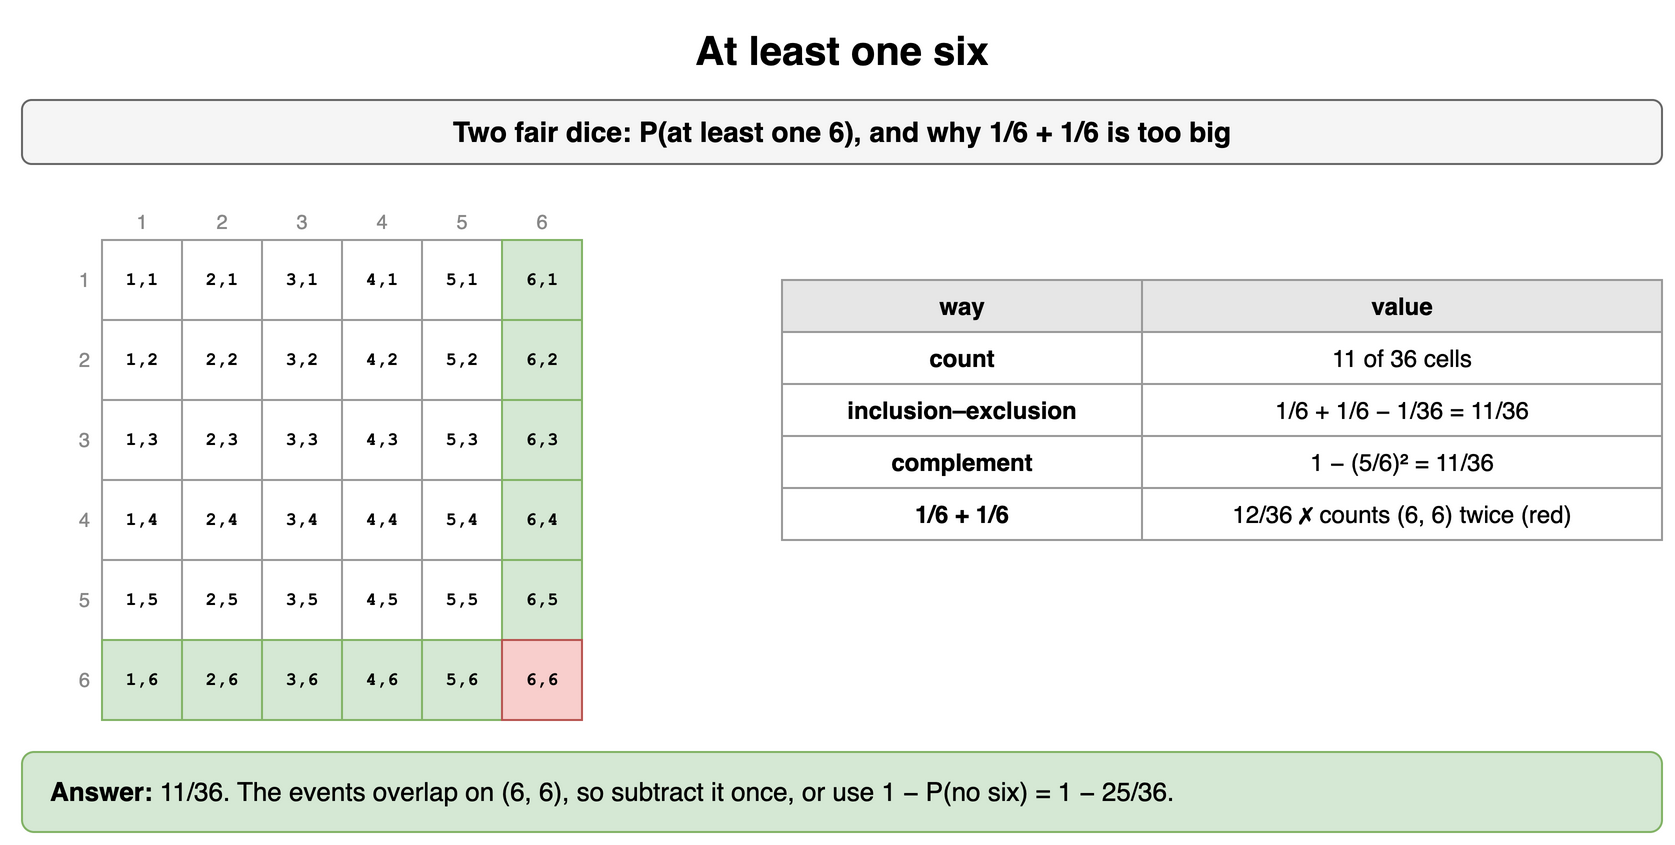

The diagram above was exported from draw.io. Its source (the exported page's mxGraphModel, read from the mxfile embedded in the PNG):
<mxGraphModel dx="900" dy="432" grid="1" gridSize="10" guides="1" tooltips="1" connect="1" arrows="1" fold="1" page="1" pageScale="1" pageWidth="900" pageHeight="432" math="0" shadow="0">
  <root>
    <mxCell id="0" />
    <mxCell id="1" parent="0" />
    <mxCell id="b51" value="At least one six" style="text;html=1;align=center;verticalAlign=middle;whiteSpace=wrap;fontSize=20;fontStyle=1;" vertex="1" parent="1">
      <mxGeometry x="40" y="10" width="820" height="30" as="geometry" />
    </mxCell>
    <mxCell id="b52" value="Two fair dice: P(at least one 6), and why 1/6 + 1/6 is too big" style="rounded=1;whiteSpace=wrap;html=1;fillColor=#f5f5f5;strokeColor=#666666;fontStyle=1;fontSize=14;" vertex="1" parent="1">
      <mxGeometry x="40" y="50" width="820" height="32" as="geometry" />
    </mxCell>
    <mxCell id="b53" value="1" style="text;html=1;whiteSpace=wrap;fontSize=11;align=right;verticalAlign=middle;fontSize=10;fontColor=#888888;" vertex="1" parent="1">
      <mxGeometry x="58" y="120" width="18" height="40" as="geometry" />
    </mxCell>
    <mxCell id="b54" value="1,1" style="rounded=0;whiteSpace=wrap;html=1;fontFamily=Courier New;fontStyle=1;fontSize=13;fillColor=#ffffff;strokeColor=#999999;fontSize=9;" vertex="1" parent="1">
      <mxGeometry x="80" y="120" width="40" height="40" as="geometry" />
    </mxCell>
    <mxCell id="b55" value="2,1" style="rounded=0;whiteSpace=wrap;html=1;fontFamily=Courier New;fontStyle=1;fontSize=13;fillColor=#ffffff;strokeColor=#999999;fontSize=9;" vertex="1" parent="1">
      <mxGeometry x="120" y="120" width="40" height="40" as="geometry" />
    </mxCell>
    <mxCell id="b56" value="3,1" style="rounded=0;whiteSpace=wrap;html=1;fontFamily=Courier New;fontStyle=1;fontSize=13;fillColor=#ffffff;strokeColor=#999999;fontSize=9;" vertex="1" parent="1">
      <mxGeometry x="160" y="120" width="40" height="40" as="geometry" />
    </mxCell>
    <mxCell id="b57" value="4,1" style="rounded=0;whiteSpace=wrap;html=1;fontFamily=Courier New;fontStyle=1;fontSize=13;fillColor=#ffffff;strokeColor=#999999;fontSize=9;" vertex="1" parent="1">
      <mxGeometry x="200" y="120" width="40" height="40" as="geometry" />
    </mxCell>
    <mxCell id="b58" value="5,1" style="rounded=0;whiteSpace=wrap;html=1;fontFamily=Courier New;fontStyle=1;fontSize=13;fillColor=#ffffff;strokeColor=#999999;fontSize=9;" vertex="1" parent="1">
      <mxGeometry x="240" y="120" width="40" height="40" as="geometry" />
    </mxCell>
    <mxCell id="b59" value="6,1" style="rounded=0;whiteSpace=wrap;html=1;fontFamily=Courier New;fontStyle=1;fontSize=13;fillColor=#d5e8d4;strokeColor=#82b366;fontSize=9;" vertex="1" parent="1">
      <mxGeometry x="280" y="120" width="40" height="40" as="geometry" />
    </mxCell>
    <mxCell id="b510" value="2" style="text;html=1;whiteSpace=wrap;fontSize=11;align=right;verticalAlign=middle;fontSize=10;fontColor=#888888;" vertex="1" parent="1">
      <mxGeometry x="58" y="160" width="18" height="40" as="geometry" />
    </mxCell>
    <mxCell id="b511" value="1,2" style="rounded=0;whiteSpace=wrap;html=1;fontFamily=Courier New;fontStyle=1;fontSize=13;fillColor=#ffffff;strokeColor=#999999;fontSize=9;" vertex="1" parent="1">
      <mxGeometry x="80" y="160" width="40" height="40" as="geometry" />
    </mxCell>
    <mxCell id="b512" value="2,2" style="rounded=0;whiteSpace=wrap;html=1;fontFamily=Courier New;fontStyle=1;fontSize=13;fillColor=#ffffff;strokeColor=#999999;fontSize=9;" vertex="1" parent="1">
      <mxGeometry x="120" y="160" width="40" height="40" as="geometry" />
    </mxCell>
    <mxCell id="b513" value="3,2" style="rounded=0;whiteSpace=wrap;html=1;fontFamily=Courier New;fontStyle=1;fontSize=13;fillColor=#ffffff;strokeColor=#999999;fontSize=9;" vertex="1" parent="1">
      <mxGeometry x="160" y="160" width="40" height="40" as="geometry" />
    </mxCell>
    <mxCell id="b514" value="4,2" style="rounded=0;whiteSpace=wrap;html=1;fontFamily=Courier New;fontStyle=1;fontSize=13;fillColor=#ffffff;strokeColor=#999999;fontSize=9;" vertex="1" parent="1">
      <mxGeometry x="200" y="160" width="40" height="40" as="geometry" />
    </mxCell>
    <mxCell id="b515" value="5,2" style="rounded=0;whiteSpace=wrap;html=1;fontFamily=Courier New;fontStyle=1;fontSize=13;fillColor=#ffffff;strokeColor=#999999;fontSize=9;" vertex="1" parent="1">
      <mxGeometry x="240" y="160" width="40" height="40" as="geometry" />
    </mxCell>
    <mxCell id="b516" value="6,2" style="rounded=0;whiteSpace=wrap;html=1;fontFamily=Courier New;fontStyle=1;fontSize=13;fillColor=#d5e8d4;strokeColor=#82b366;fontSize=9;" vertex="1" parent="1">
      <mxGeometry x="280" y="160" width="40" height="40" as="geometry" />
    </mxCell>
    <mxCell id="b517" value="3" style="text;html=1;whiteSpace=wrap;fontSize=11;align=right;verticalAlign=middle;fontSize=10;fontColor=#888888;" vertex="1" parent="1">
      <mxGeometry x="58" y="200" width="18" height="40" as="geometry" />
    </mxCell>
    <mxCell id="b518" value="1,3" style="rounded=0;whiteSpace=wrap;html=1;fontFamily=Courier New;fontStyle=1;fontSize=13;fillColor=#ffffff;strokeColor=#999999;fontSize=9;" vertex="1" parent="1">
      <mxGeometry x="80" y="200" width="40" height="40" as="geometry" />
    </mxCell>
    <mxCell id="b519" value="2,3" style="rounded=0;whiteSpace=wrap;html=1;fontFamily=Courier New;fontStyle=1;fontSize=13;fillColor=#ffffff;strokeColor=#999999;fontSize=9;" vertex="1" parent="1">
      <mxGeometry x="120" y="200" width="40" height="40" as="geometry" />
    </mxCell>
    <mxCell id="b520" value="3,3" style="rounded=0;whiteSpace=wrap;html=1;fontFamily=Courier New;fontStyle=1;fontSize=13;fillColor=#ffffff;strokeColor=#999999;fontSize=9;" vertex="1" parent="1">
      <mxGeometry x="160" y="200" width="40" height="40" as="geometry" />
    </mxCell>
    <mxCell id="b521" value="4,3" style="rounded=0;whiteSpace=wrap;html=1;fontFamily=Courier New;fontStyle=1;fontSize=13;fillColor=#ffffff;strokeColor=#999999;fontSize=9;" vertex="1" parent="1">
      <mxGeometry x="200" y="200" width="40" height="40" as="geometry" />
    </mxCell>
    <mxCell id="b522" value="5,3" style="rounded=0;whiteSpace=wrap;html=1;fontFamily=Courier New;fontStyle=1;fontSize=13;fillColor=#ffffff;strokeColor=#999999;fontSize=9;" vertex="1" parent="1">
      <mxGeometry x="240" y="200" width="40" height="40" as="geometry" />
    </mxCell>
    <mxCell id="b523" value="6,3" style="rounded=0;whiteSpace=wrap;html=1;fontFamily=Courier New;fontStyle=1;fontSize=13;fillColor=#d5e8d4;strokeColor=#82b366;fontSize=9;" vertex="1" parent="1">
      <mxGeometry x="280" y="200" width="40" height="40" as="geometry" />
    </mxCell>
    <mxCell id="b524" value="4" style="text;html=1;whiteSpace=wrap;fontSize=11;align=right;verticalAlign=middle;fontSize=10;fontColor=#888888;" vertex="1" parent="1">
      <mxGeometry x="58" y="240" width="18" height="40" as="geometry" />
    </mxCell>
    <mxCell id="b525" value="1,4" style="rounded=0;whiteSpace=wrap;html=1;fontFamily=Courier New;fontStyle=1;fontSize=13;fillColor=#ffffff;strokeColor=#999999;fontSize=9;" vertex="1" parent="1">
      <mxGeometry x="80" y="240" width="40" height="40" as="geometry" />
    </mxCell>
    <mxCell id="b526" value="2,4" style="rounded=0;whiteSpace=wrap;html=1;fontFamily=Courier New;fontStyle=1;fontSize=13;fillColor=#ffffff;strokeColor=#999999;fontSize=9;" vertex="1" parent="1">
      <mxGeometry x="120" y="240" width="40" height="40" as="geometry" />
    </mxCell>
    <mxCell id="b527" value="3,4" style="rounded=0;whiteSpace=wrap;html=1;fontFamily=Courier New;fontStyle=1;fontSize=13;fillColor=#ffffff;strokeColor=#999999;fontSize=9;" vertex="1" parent="1">
      <mxGeometry x="160" y="240" width="40" height="40" as="geometry" />
    </mxCell>
    <mxCell id="b528" value="4,4" style="rounded=0;whiteSpace=wrap;html=1;fontFamily=Courier New;fontStyle=1;fontSize=13;fillColor=#ffffff;strokeColor=#999999;fontSize=9;" vertex="1" parent="1">
      <mxGeometry x="200" y="240" width="40" height="40" as="geometry" />
    </mxCell>
    <mxCell id="b529" value="5,4" style="rounded=0;whiteSpace=wrap;html=1;fontFamily=Courier New;fontStyle=1;fontSize=13;fillColor=#ffffff;strokeColor=#999999;fontSize=9;" vertex="1" parent="1">
      <mxGeometry x="240" y="240" width="40" height="40" as="geometry" />
    </mxCell>
    <mxCell id="b530" value="6,4" style="rounded=0;whiteSpace=wrap;html=1;fontFamily=Courier New;fontStyle=1;fontSize=13;fillColor=#d5e8d4;strokeColor=#82b366;fontSize=9;" vertex="1" parent="1">
      <mxGeometry x="280" y="240" width="40" height="40" as="geometry" />
    </mxCell>
    <mxCell id="b531" value="5" style="text;html=1;whiteSpace=wrap;fontSize=11;align=right;verticalAlign=middle;fontSize=10;fontColor=#888888;" vertex="1" parent="1">
      <mxGeometry x="58" y="280" width="18" height="40" as="geometry" />
    </mxCell>
    <mxCell id="b532" value="1,5" style="rounded=0;whiteSpace=wrap;html=1;fontFamily=Courier New;fontStyle=1;fontSize=13;fillColor=#ffffff;strokeColor=#999999;fontSize=9;" vertex="1" parent="1">
      <mxGeometry x="80" y="280" width="40" height="40" as="geometry" />
    </mxCell>
    <mxCell id="b533" value="2,5" style="rounded=0;whiteSpace=wrap;html=1;fontFamily=Courier New;fontStyle=1;fontSize=13;fillColor=#ffffff;strokeColor=#999999;fontSize=9;" vertex="1" parent="1">
      <mxGeometry x="120" y="280" width="40" height="40" as="geometry" />
    </mxCell>
    <mxCell id="b534" value="3,5" style="rounded=0;whiteSpace=wrap;html=1;fontFamily=Courier New;fontStyle=1;fontSize=13;fillColor=#ffffff;strokeColor=#999999;fontSize=9;" vertex="1" parent="1">
      <mxGeometry x="160" y="280" width="40" height="40" as="geometry" />
    </mxCell>
    <mxCell id="b535" value="4,5" style="rounded=0;whiteSpace=wrap;html=1;fontFamily=Courier New;fontStyle=1;fontSize=13;fillColor=#ffffff;strokeColor=#999999;fontSize=9;" vertex="1" parent="1">
      <mxGeometry x="200" y="280" width="40" height="40" as="geometry" />
    </mxCell>
    <mxCell id="b536" value="5,5" style="rounded=0;whiteSpace=wrap;html=1;fontFamily=Courier New;fontStyle=1;fontSize=13;fillColor=#ffffff;strokeColor=#999999;fontSize=9;" vertex="1" parent="1">
      <mxGeometry x="240" y="280" width="40" height="40" as="geometry" />
    </mxCell>
    <mxCell id="b537" value="6,5" style="rounded=0;whiteSpace=wrap;html=1;fontFamily=Courier New;fontStyle=1;fontSize=13;fillColor=#d5e8d4;strokeColor=#82b366;fontSize=9;" vertex="1" parent="1">
      <mxGeometry x="280" y="280" width="40" height="40" as="geometry" />
    </mxCell>
    <mxCell id="b538" value="6" style="text;html=1;whiteSpace=wrap;fontSize=11;align=right;verticalAlign=middle;fontSize=10;fontColor=#888888;" vertex="1" parent="1">
      <mxGeometry x="58" y="320" width="18" height="40" as="geometry" />
    </mxCell>
    <mxCell id="b539" value="1,6" style="rounded=0;whiteSpace=wrap;html=1;fontFamily=Courier New;fontStyle=1;fontSize=13;fillColor=#d5e8d4;strokeColor=#82b366;fontSize=9;" vertex="1" parent="1">
      <mxGeometry x="80" y="320" width="40" height="40" as="geometry" />
    </mxCell>
    <mxCell id="b540" value="2,6" style="rounded=0;whiteSpace=wrap;html=1;fontFamily=Courier New;fontStyle=1;fontSize=13;fillColor=#d5e8d4;strokeColor=#82b366;fontSize=9;" vertex="1" parent="1">
      <mxGeometry x="120" y="320" width="40" height="40" as="geometry" />
    </mxCell>
    <mxCell id="b541" value="3,6" style="rounded=0;whiteSpace=wrap;html=1;fontFamily=Courier New;fontStyle=1;fontSize=13;fillColor=#d5e8d4;strokeColor=#82b366;fontSize=9;" vertex="1" parent="1">
      <mxGeometry x="160" y="320" width="40" height="40" as="geometry" />
    </mxCell>
    <mxCell id="b542" value="4,6" style="rounded=0;whiteSpace=wrap;html=1;fontFamily=Courier New;fontStyle=1;fontSize=13;fillColor=#d5e8d4;strokeColor=#82b366;fontSize=9;" vertex="1" parent="1">
      <mxGeometry x="200" y="320" width="40" height="40" as="geometry" />
    </mxCell>
    <mxCell id="b543" value="5,6" style="rounded=0;whiteSpace=wrap;html=1;fontFamily=Courier New;fontStyle=1;fontSize=13;fillColor=#d5e8d4;strokeColor=#82b366;fontSize=9;" vertex="1" parent="1">
      <mxGeometry x="240" y="320" width="40" height="40" as="geometry" />
    </mxCell>
    <mxCell id="b544" value="6,6" style="rounded=0;whiteSpace=wrap;html=1;fontFamily=Courier New;fontStyle=1;fontSize=13;fillColor=#f8cecc;strokeColor=#b85450;fontSize=9;" vertex="1" parent="1">
      <mxGeometry x="280" y="320" width="40" height="40" as="geometry" />
    </mxCell>
    <mxCell id="b545" value="1" style="text;html=1;whiteSpace=wrap;fontSize=11;align=center;verticalAlign=middle;fontSize=10;fontColor=#888888;" vertex="1" parent="1">
      <mxGeometry x="80" y="104" width="40" height="14" as="geometry" />
    </mxCell>
    <mxCell id="b546" value="2" style="text;html=1;whiteSpace=wrap;fontSize=11;align=center;verticalAlign=middle;fontSize=10;fontColor=#888888;" vertex="1" parent="1">
      <mxGeometry x="120" y="104" width="40" height="14" as="geometry" />
    </mxCell>
    <mxCell id="b547" value="3" style="text;html=1;whiteSpace=wrap;fontSize=11;align=center;verticalAlign=middle;fontSize=10;fontColor=#888888;" vertex="1" parent="1">
      <mxGeometry x="160" y="104" width="40" height="14" as="geometry" />
    </mxCell>
    <mxCell id="b548" value="4" style="text;html=1;whiteSpace=wrap;fontSize=11;align=center;verticalAlign=middle;fontSize=10;fontColor=#888888;" vertex="1" parent="1">
      <mxGeometry x="200" y="104" width="40" height="14" as="geometry" />
    </mxCell>
    <mxCell id="b549" value="5" style="text;html=1;whiteSpace=wrap;fontSize=11;align=center;verticalAlign=middle;fontSize=10;fontColor=#888888;" vertex="1" parent="1">
      <mxGeometry x="240" y="104" width="40" height="14" as="geometry" />
    </mxCell>
    <mxCell id="b550" value="6" style="text;html=1;whiteSpace=wrap;fontSize=11;align=center;verticalAlign=middle;fontSize=10;fontColor=#888888;" vertex="1" parent="1">
      <mxGeometry x="280" y="104" width="40" height="14" as="geometry" />
    </mxCell>
    <mxCell id="b551" value="way" style="whiteSpace=wrap;html=1;fillColor=#e6e6e6;strokeColor=#999999;fontStyle=1;fontSize=12;" vertex="1" parent="1">
      <mxGeometry x="420" y="140" width="180" height="26" as="geometry" />
    </mxCell>
    <mxCell id="b552" value="value" style="whiteSpace=wrap;html=1;fillColor=#e6e6e6;strokeColor=#999999;fontStyle=1;fontSize=12;" vertex="1" parent="1">
      <mxGeometry x="600" y="140" width="260" height="26" as="geometry" />
    </mxCell>
    <mxCell id="b553" value="count" style="whiteSpace=wrap;html=1;strokeColor=#999999;fontSize=12;fillColor=#ffffff;fontStyle=1;" vertex="1" parent="1">
      <mxGeometry x="420" y="166" width="180" height="26" as="geometry" />
    </mxCell>
    <mxCell id="b554" value="11 of 36 cells" style="whiteSpace=wrap;html=1;strokeColor=#999999;fontSize=12;fillColor=#ffffff;" vertex="1" parent="1">
      <mxGeometry x="600" y="166" width="260" height="26" as="geometry" />
    </mxCell>
    <mxCell id="b555" value="inclusion–exclusion" style="whiteSpace=wrap;html=1;strokeColor=#999999;fontSize=12;fillColor=#ffffff;fontStyle=1;" vertex="1" parent="1">
      <mxGeometry x="420" y="192" width="180" height="26" as="geometry" />
    </mxCell>
    <mxCell id="b556" value="1/6 + 1/6 − 1/36 = 11/36" style="whiteSpace=wrap;html=1;strokeColor=#999999;fontSize=12;fillColor=#ffffff;" vertex="1" parent="1">
      <mxGeometry x="600" y="192" width="260" height="26" as="geometry" />
    </mxCell>
    <mxCell id="b557" value="complement" style="whiteSpace=wrap;html=1;strokeColor=#999999;fontSize=12;fillColor=#ffffff;fontStyle=1;" vertex="1" parent="1">
      <mxGeometry x="420" y="218" width="180" height="26" as="geometry" />
    </mxCell>
    <mxCell id="b558" value="1 − (5/6)² = 11/36" style="whiteSpace=wrap;html=1;strokeColor=#999999;fontSize=12;fillColor=#ffffff;" vertex="1" parent="1">
      <mxGeometry x="600" y="218" width="260" height="26" as="geometry" />
    </mxCell>
    <mxCell id="b559" value="1/6 + 1/6" style="whiteSpace=wrap;html=1;strokeColor=#999999;fontSize=12;fillColor=#ffffff;fontStyle=1;" vertex="1" parent="1">
      <mxGeometry x="420" y="244" width="180" height="26" as="geometry" />
    </mxCell>
    <mxCell id="b560" value="12/36 ✗ counts (6, 6) twice (red)" style="whiteSpace=wrap;html=1;strokeColor=#999999;fontSize=12;fillColor=#ffffff;" vertex="1" parent="1">
      <mxGeometry x="600" y="244" width="260" height="26" as="geometry" />
    </mxCell>
    <mxCell id="b561" value="&lt;b&gt;Answer:&lt;/b&gt; 11/36. The events overlap on (6, 6), so subtract it once, or use 1 − P(no six) = 1 − 25/36." style="rounded=1;whiteSpace=wrap;html=1;fillColor=#d5e8d4;strokeColor=#82b366;fontSize=13;align=left;spacingLeft=12;" vertex="1" parent="1">
      <mxGeometry x="40" y="376" width="820" height="40" as="geometry" />
    </mxCell>
  </root>
</mxGraphModel>